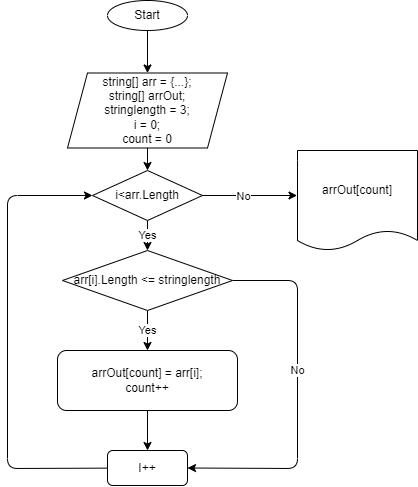

The diagram above was exported from draw.io. Its source (the exported page's mxGraphModel, read from the mxfile embedded in the PNG):
<mxGraphModel dx="1203" dy="425" grid="1" gridSize="10" guides="1" tooltips="1" connect="1" arrows="1" fold="1" page="1" pageScale="1" pageWidth="827" pageHeight="1169" math="0" shadow="0">
  <root>
    <mxCell id="0" />
    <mxCell id="1" parent="0" />
    <mxCell id="12" value="" style="edgeStyle=none;html=1;" edge="1" parent="1" source="2" target="11">
      <mxGeometry relative="1" as="geometry" />
    </mxCell>
    <mxCell id="2" value="Start" style="ellipse;whiteSpace=wrap;html=1;" vertex="1" parent="1">
      <mxGeometry x="340" y="110" width="80" height="30" as="geometry" />
    </mxCell>
    <mxCell id="3" value="&lt;span&gt;arrOut[count]&lt;/span&gt;" style="shape=document;whiteSpace=wrap;html=1;boundedLbl=1;size=0.2;" vertex="1" parent="1">
      <mxGeometry x="530" y="260" width="120" height="100" as="geometry" />
    </mxCell>
    <mxCell id="10" value="Yes" style="edgeStyle=none;html=1;" edge="1" parent="1" source="5" target="9">
      <mxGeometry relative="1" as="geometry" />
    </mxCell>
    <mxCell id="22" value="No" style="edgeStyle=none;html=1;entryX=1;entryY=0.5;entryDx=0;entryDy=0;" edge="1" parent="1" source="5" target="20">
      <mxGeometry x="-0.146" relative="1" as="geometry">
        <Array as="points">
          <mxPoint x="530" y="390" />
          <mxPoint x="530" y="578" />
        </Array>
        <mxPoint as="offset" />
      </mxGeometry>
    </mxCell>
    <mxCell id="5" value="arr[i].Length &amp;lt;= stringlength" style="rhombus;whiteSpace=wrap;html=1;" vertex="1" parent="1">
      <mxGeometry x="295" y="360" width="170" height="60" as="geometry" />
    </mxCell>
    <mxCell id="21" value="" style="edgeStyle=none;html=1;" edge="1" parent="1" source="9" target="20">
      <mxGeometry relative="1" as="geometry" />
    </mxCell>
    <mxCell id="9" value="&lt;span&gt;arrOut[count] =&amp;nbsp;&lt;/span&gt;arr[i];&lt;br&gt;count++" style="rounded=1;whiteSpace=wrap;html=1;" vertex="1" parent="1">
      <mxGeometry x="290" y="460" width="180" height="60" as="geometry" />
    </mxCell>
    <mxCell id="16" value="" style="edgeStyle=none;html=1;" edge="1" parent="1" source="11" target="15">
      <mxGeometry relative="1" as="geometry" />
    </mxCell>
    <mxCell id="11" value="&lt;span&gt;string[] arr = {...};&lt;/span&gt;&lt;br&gt;&lt;span&gt;string[] arrOut;&lt;/span&gt;&lt;br&gt;&lt;span&gt;stringlength = 3;&lt;/span&gt;&lt;br&gt;&lt;span&gt;i = 0;&lt;/span&gt;&lt;br&gt;&lt;span&gt;count = 0&lt;/span&gt;" style="shape=parallelogram;perimeter=parallelogramPerimeter;whiteSpace=wrap;html=1;fixedSize=1;" vertex="1" parent="1">
      <mxGeometry x="300" y="182.5" width="160" height="75" as="geometry" />
    </mxCell>
    <mxCell id="17" value="Yes" style="edgeStyle=none;html=1;" edge="1" parent="1" source="15" target="5">
      <mxGeometry relative="1" as="geometry" />
    </mxCell>
    <mxCell id="18" style="edgeStyle=none;html=1;entryX=-0.004;entryY=0.45;entryDx=0;entryDy=0;entryPerimeter=0;" edge="1" parent="1" source="15" target="3">
      <mxGeometry relative="1" as="geometry" />
    </mxCell>
    <mxCell id="19" value="No" style="edgeLabel;html=1;align=center;verticalAlign=middle;resizable=0;points=[];" vertex="1" connectable="0" parent="18">
      <mxGeometry x="-0.138" y="-1" relative="1" as="geometry">
        <mxPoint as="offset" />
      </mxGeometry>
    </mxCell>
    <mxCell id="15" value="i&amp;lt;arr.Length" style="rhombus;whiteSpace=wrap;html=1;" vertex="1" parent="1">
      <mxGeometry x="325" y="280" width="110" height="50" as="geometry" />
    </mxCell>
    <mxCell id="23" style="edgeStyle=none;html=1;entryX=0;entryY=0.5;entryDx=0;entryDy=0;" edge="1" parent="1" source="20" target="15">
      <mxGeometry relative="1" as="geometry">
        <Array as="points">
          <mxPoint x="240" y="578" />
          <mxPoint x="240" y="305" />
        </Array>
      </mxGeometry>
    </mxCell>
    <mxCell id="20" value="I++" style="whiteSpace=wrap;html=1;rounded=1;" vertex="1" parent="1">
      <mxGeometry x="340" y="560" width="80" height="35" as="geometry" />
    </mxCell>
  </root>
</mxGraphModel>